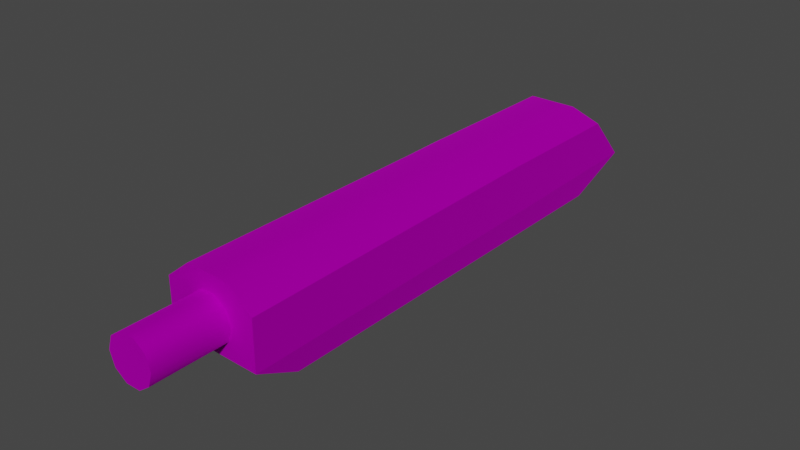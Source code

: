 # Source: TE_Hellwailer_Sight.blend  (saved by Blender 2.80.75; exported with 4.5.12 LTS)
import bpy
from mathutils import Matrix  # noqa: F401  (used for matrix-valued properties, if any)

bpy.ops.wm.read_factory_settings(use_empty=True)
scene = bpy.context.scene
scene.name = 'Scene'

# ---- collections
col_collection = bpy.data.collections.new('Collection'); scene.collection.children.link(col_collection)

# ---- images (referenced by path relative to the original .blend; pixels are not part of the script)
import os
ASSET_DIR = os.environ.get("B2B_ASSET_DIR", "")  # directory of the original .blend (textures are referenced by path, not embedded)
HERE = os.path.dirname(os.path.abspath(__file__))  # packed textures are extracted next to this script under _unpacked/

def load_image(name, relpath, width, height, colorspace="sRGB"):
    """Load a texture the original file referenced (path relative to the .blend, or extracted next to this script)."""
    p = next((c for c in (os.path.join(HERE, relpath), os.path.join(ASSET_DIR, relpath)) if relpath and os.path.exists(c)), "")
    if p:
        img = bpy.data.images.load(p, check_existing=True)
        img.name = name
    else:  # same state as the original file: an image datablock whose file is absent (Cycles renders it pink)
        img = bpy.data.images.new(name, width, height)
        img.source = "FILE"
        img.filepath = "//" + (relpath or name)
    img.colorspace_settings.name = colorspace
    return img
img_map__0_010 = load_image('Map #0.010', 'hellwailer.png', 1024, 1024, 'sRGB')

# ---- materials (node trees are filled in below, after node groups)
mat_hellwailer_003 = bpy.data.materials.new('hellwailer.003')
mat_hellwailer_003.use_transparent_shadow = False
mat_hellwailer_003.diffuse_color = (0.588, 0.588, 0.588, 1.0)
mat_hellwailer_003.roughness = 0.8586
mat_hellwailer_003.specular_intensity = 0.0
mat_hellwailer_003.metallic = 1.0
mat_01___default_slot__2_003 = bpy.data.materials.new('01 - Default Slot #2.003')
mat_01___default_slot__2_003.use_transparent_shadow = False
mat_01___default_slot__2_003.diffuse_color = (0.0, 0.0, 0.0, 1.0)
mat_01___default_slot__2_003.roughness = 0.5528
mat_01___default_slot__2_003.specular_intensity = 1.0
mat_01___default_slot__2_003.metallic = 1.0
mat_fusion_core_003 = bpy.data.materials.new('fusion_core.003')
mat_fusion_core_003.use_transparent_shadow = False
mat_fusion_core_003.diffuse_color = (0.0, 0.9137, 0.2157, 1.0)
mat_fusion_core_003.roughness = 0.8586
mat_fusion_core_003.specular_intensity = 0.0
mat_fusion_core_003.metallic = 1.0

# ---- material node trees
mat_hellwailer_003.use_nodes = True; mat_hellwailer_003.node_tree.nodes.clear()
_N = mat_hellwailer_003.node_tree.nodes; _L = mat_hellwailer_003.node_tree.links
n0 = _N.new('ShaderNodeOutputMaterial'); n0.name = 'Material Output'; n0.location = (300, 300)
n1 = _N.new('ShaderNodeBsdfPrincipled'); n1.name = 'Principled BSDF'; n1.location = (10, 300)
n1.distribution = 'GGX'
n1.subsurface_method = 'BURLEY'
n1.inputs[1].default_value = 1.0
n1.inputs[2].default_value = 0.8586
n1.inputs[3].default_value = 1.45
n1.inputs[13].default_value = 0.0
n1.inputs[27].default_value = (0.0, 0.0, 0.0, 1.0)
n1.inputs[28].default_value = 1.0
n2 = _N.new('ShaderNodeNormalMap'); n2.name = 'Normal Map'; n2.location = (-300, -300)
n2.label = 'Normal/Map'
n2.inputs[0].default_value = 0.14
n3 = _N.new('ShaderNodeTexImage'); n3.name = 'Image Texture'; n3.location = (-300, 600)
n3.image = img_map__0_010
_L.new(n1.outputs[0], n0.inputs[0])
_L.new(n2.outputs[0], n1.inputs[5])
_L.new(n3.outputs[0], n1.inputs[0])
n0.is_active_output = True
mat_01___default_slot__2_003.use_nodes = True; mat_01___default_slot__2_003.node_tree.nodes.clear()
_N = mat_01___default_slot__2_003.node_tree.nodes; _L = mat_01___default_slot__2_003.node_tree.links
n0 = _N.new('ShaderNodeOutputMaterial'); n0.name = 'Material Output'; n0.location = (300, 300)
n1 = _N.new('ShaderNodeBsdfPrincipled'); n1.name = 'Principled BSDF'; n1.location = (10, 300)
n1.distribution = 'GGX'
n1.subsurface_method = 'BURLEY'
n1.inputs[0].default_value = (0.0, 0.0, 0.0, 1.0)
n1.inputs[1].default_value = 1.0
n1.inputs[2].default_value = 0.5528
n1.inputs[3].default_value = 1.45
n1.inputs[13].default_value = 2.0
n1.inputs[27].default_value = (0.0, 0.0, 0.0, 1.0)
n1.inputs[28].default_value = 1.0
n2 = _N.new('ShaderNodeNormalMap'); n2.name = 'Normal Map'; n2.location = (-300, -300)
n2.label = 'Normal/Map'
n2.inputs[0].default_value = 0.14
_L.new(n1.outputs[0], n0.inputs[0])
_L.new(n2.outputs[0], n1.inputs[5])
n0.is_active_output = True
mat_fusion_core_003.use_nodes = True; mat_fusion_core_003.node_tree.nodes.clear()
_N = mat_fusion_core_003.node_tree.nodes; _L = mat_fusion_core_003.node_tree.links
n0 = _N.new('ShaderNodeOutputMaterial'); n0.name = 'Material Output'; n0.location = (300, 300)
n1 = _N.new('ShaderNodeBsdfPrincipled'); n1.name = 'Principled BSDF'; n1.location = (10, 300)
n1.distribution = 'GGX'
n1.subsurface_method = 'BURLEY'
n1.inputs[0].default_value = (0.0, 0.9137, 0.2157, 1.0)
n1.inputs[1].default_value = 1.0
n1.inputs[2].default_value = 0.8586
n1.inputs[3].default_value = 1.45
n1.inputs[13].default_value = 0.0
n1.inputs[27].default_value = (0.0, 0.0, 0.0, 1.0)
n1.inputs[28].default_value = 1.0
n2 = _N.new('ShaderNodeNormalMap'); n2.name = 'Normal Map'; n2.location = (-300, -300)
n2.label = 'Normal/Map'
n2.inputs[0].default_value = 0.14
_L.new(n1.outputs[0], n0.inputs[0])
_L.new(n2.outputs[0], n1.inputs[5])
n0.is_active_output = True

# ---- world
world_world = bpy.data.worlds.new('World'); scene.world = world_world
world_world.use_nodes = True; world_world.node_tree.nodes.clear()
_N = world_world.node_tree.nodes; _L = world_world.node_tree.links
n0 = _N.new('ShaderNodeOutputWorld'); n0.name = 'World Output'; n0.location = (300, 300)
n1 = _N.new('ShaderNodeBackground'); n1.name = 'Background'; n1.location = (10, 300)
n1.inputs[0].default_value = (0.05088, 0.05088, 0.05088, 1.0)
_L.new(n1.outputs[0], n0.inputs[0])
n0.is_active_output = True
world_world.color = (0.05088, 0.05088, 0.05088)
world_world.use_sun_shadow = False
world_world.sun_shadow_jitter_overblur = 0.0

# ---- meshes
me_mesh_010 = bpy.data.meshes.new('Mesh.010')
me_mesh_010.from_pydata([(-0.4444, -2.189, 0.6109), (0.4442, -2.189, 0.6109), (0.4454, -3.721, 0.6109), (-0.4456, -3.721, 0.6109), (-0.4444, 0.9158, 0.6109), (0.4442, 0.9422, 0.6109), (-0.5346, -2.252, 0.2681), (-0.5346, 1.488, 0.2963), (0.5344, 1.518, 0.2963), (0.5344, -2.252, 0.2681), (0.5358, -4.332, 0.2389), (-0.536, -4.332, 0.2389), (-0.535, -2.255, -0.289), (-0.535, 1.488, -0.2519), (0.534, 1.518, -0.2536), (0.534, -2.255, -0.289), (0.5354, -3.866, -0.2734), (-0.5364, -3.866, -0.2734), (-0.2477, -2.255, -0.4819), (-0.2479, 1.503, -0.4805), (-0.2567, -3.704, -0.4664), (0.288, -3.704, -0.4664), (0.2778, -2.255, -0.4819), (0.2393, 1.512, -0.4811), (0.2611, 2.35, -0.03917), (0.2108, 2.35, -0.1941), (0.07902, 2.35, -0.2898), (-0.08387, 2.35, -0.2898), (-0.2157, 2.35, -0.1941), (-0.266, 2.35, -0.03917), (-0.2157, 2.35, 0.1158), (-0.08387, 2.35, 0.2115), (0.07902, 2.35, 0.2115), (0.2108, 2.35, 0.1158), (0.2611, 1.476, -0.03917), (0.2108, 1.476, -0.1941), (0.07902, 1.476, -0.2898), (-0.08387, 1.476, -0.2898), (-0.2157, 1.476, -0.1941), (-0.266, 1.476, -0.03917), (-0.2157, 1.476, 0.1158), (-0.08387, 1.476, 0.2115), (0.07902, 1.476, 0.2115), (0.2108, 1.476, 0.1158)], [], [(13, 19, 18), (18, 12, 13), (18, 20, 17), (17, 12, 18), (0, 4, 7), (7, 6, 0), (4, 5, 8), (8, 7, 4), (5, 1, 9), (9, 8, 5), (1, 2, 10), (10, 9, 1), (2, 3, 11), (11, 10, 2), (3, 0, 6), (6, 11, 3), (6, 7, 13), (13, 12, 6), (7, 8, 14), (7, 14, 23), (7, 23, 19), (7, 19, 13), (8, 9, 15), (15, 14, 8), (9, 10, 16), (16, 15, 9), (10, 11, 17), (10, 17, 20), (10, 20, 21), (10, 21, 16), (11, 6, 12), (12, 17, 11), (23, 22, 18), (18, 19, 23), (22, 21, 20), (20, 18, 22), (14, 15, 22), (22, 23, 14), (15, 16, 21), (21, 22, 15), (24, 34, 35), (35, 25, 24), (25, 35, 36), (36, 26, 25), (26, 36, 37), (37, 27, 26), (27, 37, 38), (38, 28, 27), (28, 38, 39), (39, 29, 28), (29, 39, 40), (40, 30, 29), (30, 40, 41), (41, 31, 30), (31, 41, 42), (42, 32, 31), (32, 42, 43), (43, 33, 32), (33, 43, 34), (34, 24, 33), (24, 25, 26), (26, 27, 28), (24, 26, 28), (28, 29, 30), (24, 28, 30), (30, 31, 32), (24, 30, 32), (33, 24, 32)])
me_mesh_010.polygons.foreach_set('use_smooth', [1, 1, 1, 1, 0, 0, 0, 0, 0, 0, 0, 0, 0, 0, 0, 0, 0, 0, 0, 0, 0, 0, 0, 0, 0, 0, 0, 0, 0, 0, 0, 0, 1, 1, 1, 1, 1, 1, 1, 1, 1, 1, 1, 1, 1, 1, 1, 1, 1, 1, 1, 1, 1, 1, 1, 1, 1, 1, 1, 1, 1, 1, 1, 1, 1, 1, 1, 1])
_k = set([(24, 25), (24, 33), (25, 26), (26, 27), (27, 28), (28, 29), (29, 30), (30, 31), (31, 32), (32, 33)])
me_mesh_010.attributes.new('sharp_edge', 'BOOLEAN', 'EDGE').data.foreach_set('value', [ (min(e.vertices), max(e.vertices)) in _k for e in me_mesh_010.edges])
_uv = me_mesh_010.uv_layers.new(name='UVChannel_1')
_uv.uv.foreach_set('vector', [-0.598, 0.615, -0.5986, 0.6276, -0.4268, 0.6276, -0.4268, 0.6276, -0.4268, 0.615, -0.598, 0.615, -0.4268, 0.6276, -0.3605, 0.6272, -0.3532, 0.6149, -0.3532, 0.6149, -0.4268, 0.615, -0.4268, 0.6276, 0.5704, 0.6223, 0.4303, 0.6223, 0.4045, 0.6368, 0.4045, 0.6368, 0.5733, 0.6381, 0.5704, 0.6223, 0.4303, 0.6223, 0.4242, 0.6174, 0.3982, 0.6319, 0.3982, 0.6319, 0.4045, 0.6368, 0.4303, 0.6223, -0.5684, 1.62, -0.4305, 1.62, -0.4277, 1.637, -0.4277, 1.637, -0.5937, 1.635, -0.5684, 1.62, -0.4305, 1.62, -0.3631, 1.62, -0.3362, 1.638, -0.3362, 1.638, -0.4277, 1.637, -0.4305, 1.62, 0.6346, 0.6174, 0.6396, 0.6223, 0.6671, 0.6395, 0.6671, 0.6395, 0.6622, 0.6345, 0.6346, 0.6174, 0.6396, 0.6223, 0.5704, 0.6223, 0.5733, 0.6381, 0.5733, 0.6381, 0.6671, 0.6395, 0.6396, 0.6223, 0.5733, 0.6381, 0.4045, 0.6368, 0.4045, 0.6621, 0.4045, 0.6621, 0.5734, 0.6638, 0.5733, 0.6381, 0.4119, 0.6191, 0.4721, 0.6191, 0.4721, 0.6501, 0.4119, 0.6191, 0.4721, 0.6501, 0.4555, 0.6629, 0.4119, 0.6191, 0.4555, 0.6629, 0.428, 0.6629, 0.4119, 0.6191, 0.428, 0.6629, 0.4118, 0.65, -0.5937, 1.635, -0.4277, 1.637, -0.4276, 1.665, -0.4276, 1.665, -0.5937, 1.663, -0.5937, 1.635, -0.4277, 1.637, -0.3362, 1.638, -0.3567, 1.664, -0.3567, 1.664, -0.4276, 1.665, -0.4277, 1.637, 0.6594, 0.6992, 0.7494, 0.6992, 0.7495, 0.7606, 0.6594, 0.6992, 0.7495, 0.7606, 0.726, 0.7837, 0.6594, 0.6992, 0.726, 0.7837, 0.6802, 0.7837, 0.6594, 0.6992, 0.6802, 0.7837, 0.6595, 0.7606, 0.6671, 0.6395, 0.5733, 0.6381, 0.5734, 0.6638, 0.5734, 0.6638, 0.6461, 0.6631, 0.6671, 0.6395, -0.5991, 0.649, -0.4268, 0.6507, -0.4268, 0.6276, -0.4268, 0.6276, -0.5986, 0.6276, -0.5991, 0.649, -0.4268, 0.6507, -0.3605, 0.6512, -0.3605, 0.6272, -0.3605, 0.6272, -0.4268, 0.6276, -0.4268, 0.6507, -0.5994, 0.662, -0.4268, 0.662, -0.4268, 0.6507, -0.4268, 0.6507, -0.5991, 0.649, -0.5994, 0.662, -0.4268, 0.662, -0.3532, 0.6621, -0.3605, 0.6512, -0.3605, 0.6512, -0.4268, 0.6507, -0.4268, 0.662, -0.9672, 0.5014, -0.9289, 0.5014, -0.9289, 0.5181, -0.9289, 0.5181, -0.9672, 0.5181, -0.9672, 0.5014, -0.9672, 0.5181, -0.9289, 0.5181, -0.9289, 0.5284, -0.9289, 0.5284, -0.9672, 0.5284, -0.9672, 0.5181, 0.02632, 1.523, 0.07296, 1.523, 0.07296, 1.523, 0.07296, 1.523, 0.02632, 1.523, 0.02632, 1.523, 0.02632, 1.523, 0.07296, 1.523, 0.07296, 1.514, 0.07296, 1.514, 0.02632, 1.514, 0.02632, 1.523, 0.02632, 1.514, 0.07296, 1.514, 0.07296, 1.498, 0.07296, 1.498, 0.02632, 1.498, 0.02632, 1.514, 0.02632, 1.498, 0.07296, 1.498, 0.07296, 1.482, 0.07296, 1.482, 0.02632, 1.482, 0.02632, 1.498, 0.02632, 1.482, 0.07296, 1.482, 0.07296, 1.473, 0.07296, 1.473, 0.02632, 1.473, 0.02632, 1.482, 0.02632, 1.473, 0.07296, 1.473, 0.07296, 1.473, 0.07296, 1.473, 0.02632, 1.473, 0.02632, 1.473, -0.9672, 0.4744, -0.9289, 0.4744, -0.9289, 0.4847, -0.9289, 0.4847, -0.9672, 0.4847, -0.9672, 0.4744, -0.9672, 0.4847, -0.9289, 0.4847, -0.9289, 0.5014, -0.9289, 0.5014, -0.9672, 0.5014, -0.9672, 0.4847, -0.2616, 0.8368, -0.268, 0.8564, -0.2847, 0.8686, -0.2847, 0.8686, -0.3054, 0.8686, -0.3221, 0.8564, -0.2616, 0.8368, -0.2847, 0.8686, -0.3221, 0.8564, -0.3221, 0.8564, -0.3285, 0.8368, -0.3221, 0.8172, -0.2616, 0.8368, -0.3221, 0.8564, -0.3221, 0.8172, -0.3221, 0.8172, -0.3054, 0.805, -0.2847, 0.805, -0.2616, 0.8368, -0.3221, 0.8172, -0.2847, 0.805, -0.268, 0.8172, -0.2616, 0.8368, -0.2847, 0.805])
me_mesh_010.materials.append(mat_hellwailer_003)
me_mesh_010.materials.append(mat_01___default_slot__2_003)
me_mesh_010.materials.append(mat_fusion_core_003)
me_mesh_010.use_remesh_preserve_volume = False
me_mesh_010.use_remesh_preserve_attributes = False
me_mesh_010.use_mirror_vertex_groups = False
me_mesh_010.update()
me_mesh_010.normals_split_custom_set([tuple(v) for v in zip(*[iter([-0.6193, 0.0007212, -0.7851, -0.3242, 0.0003376, -0.946, -0.2921, -0.002615, -0.9564, -0.2921, -0.002615, -0.9564, -0.5575, 0.0003527, -0.8302, -0.6193, 0.0007212, -0.7851, -0.2921, -0.002615, -0.9564, -0.3339, -0.008048, -0.9426, -0.5641, -0.005755, -0.8257, -0.5641, -0.005755, -0.8257, -0.5575, 0.0003527, -0.8302, -0.2921, -0.002615, -0.9564, -0.9613, 0.0, 0.2756, -0.9613, 0.0, 0.2756, -0.9613, 0.0, 0.2756, -0.967, -0.001918, 0.2549, -0.967, -0.001918, 0.2549, -0.967, -0.001918, 0.2549, -0.01426, 0.4811, 0.8766, -0.01426, 0.4811, 0.8766, -0.01426, 0.4811, 0.8766, -0.01374, 0.4804, 0.8769, -0.01374, 0.4804, 0.8769, -0.01374, 0.4804, 0.8769, 0.9671, 0.0, 0.2545, 0.9671, 0.0, 0.2545, 0.9671, 0.0, 0.2545, 0.9622, -0.002032, 0.2722, 0.9622, -0.002032, 0.2722, 0.9622, -0.002032, 0.2722, 0.972, 0.0007506, 0.2351, 0.972, 0.0007506, 0.2351, 0.972, 0.0007506, 0.2351, 0.9669, -0.002929, 0.255, 0.9669, -0.002929, 0.255, 0.9669, -0.002929, 0.255, 0.0, -0.5203, 0.854, 0.0, -0.5203, 0.854, 0.0, -0.5203, 0.854, 0.0, -0.5203, 0.854, 0.0, -0.5203, 0.854, 0.0, -0.5203, 0.854, -0.9671, 0.000747, 0.2544, -0.9671, 0.000747, 0.2544, -0.9671, 0.000747, 0.2544, -0.9707, -0.002721, 0.2405, -0.9707, -0.002721, 0.2405, -0.9707, -0.002721, 0.2405, -1.0, -5.611e-06, 0.0007427, -1.0, -5.611e-06, 0.0007427, -1.0, -5.611e-06, 0.0007427, -1.0, -7.232e-06, 0.0007307, -1.0, -7.232e-06, 0.0007307, -1.0, -7.232e-06, 0.0007307, -0.02858, 0.9996, 0.0006102, -0.02858, 0.9996, 0.0006102, -0.02858, 0.9996, 0.0006102, -0.02547, 0.9997, 0.006659, -0.02547, 0.9997, 0.006659, -0.02547, 0.9997, 0.006659, -0.02032, 0.9997, 0.01179, -0.02032, 0.9997, 0.01179, -0.02032, 0.9997, 0.01179, -0.05026, 0.9987, 0.0007197, -0.05026, 0.9987, 0.0007197, -0.05026, 0.9987, 0.0007197, 1.0, 5.476e-06, -0.0007307, 1.0, 5.476e-06, -0.0007307, 1.0, 5.476e-06, -0.0007307, 1.0, 6.951e-06, -0.0007403, 1.0, 6.951e-06, -0.0007403, 1.0, 6.951e-06, -0.0007403, 1.0, 0.0006871, -0.0001697, 1.0, 0.0006871, -0.0001697, 1.0, 0.0006871, -0.0001697, 1.0, 0.0008768, -0.0007351, 1.0, 0.0008768, -0.0007351, 1.0, 0.0008768, -0.0007351, 0.0, -0.7398, -0.6729, 0.0, -0.7398, -0.6729, 0.0, -0.7398, -0.6729, -0.01575, -0.7559, -0.6545, -0.01575, -0.7559, -0.6545, -0.01575, -0.7559, -0.6545, 0.0, -0.7472, -0.6646, 0.0, -0.7472, -0.6646, 0.0, -0.7472, -0.6646, 0.04257, -0.7391, -0.6723, 0.04257, -0.7391, -0.6723, 0.04257, -0.7391, -0.6723, -1.0, 0.0006744, 0.0007273, -1.0, 0.0006744, 0.0007273, -1.0, 0.0006744, 0.0007273, -1.0, 0.0008995, 0.001613, -1.0, 0.0008995, 0.001613, -1.0, 0.0008995, 0.001613, 0.3242, 0.003595, -0.946, 0.3173, -0.001957, -0.9483, -0.2921, -0.002615, -0.9564, -0.2921, -0.002615, -0.9564, -0.3242, 0.0003376, -0.946, 0.3242, 0.003595, -0.946, 0.3173, -0.001957, -0.9483, 0.3663, -0.008974, -0.9304, -0.3339, -0.008048, -0.9426, -0.3339, -0.008048, -0.9426, -0.2921, -0.002615, -0.9564, 0.3173, -0.001957, -0.9483, 0.6105, 0.006469, -0.792, 0.6022, 0.001385, -0.7983, 0.3173, -0.001957, -0.9483, 0.3173, -0.001957, -0.9483, 0.3242, 0.003595, -0.946, 0.6105, 0.006469, -0.792, 0.6022, 0.001385, -0.7983, 0.612, -0.007099, -0.7908, 0.3663, -0.008974, -0.9304, 0.3663, -0.008974, -0.9304, 0.3173, -0.001957, -0.9483, 0.6022, 0.001385, -0.7983, 1.0, 0.0, 3.072e-06, 1.0, 0.0, -3.212e-06, 0.809, 0.0, -0.5878, 0.809, 0.0, -0.5878, 0.809, 0.0, -0.5878, 1.0, 0.0, 3.072e-06, 0.809, 0.0, -0.5878, 0.809, 0.0, -0.5878, 0.309, 0.0, -0.9511, 0.309, 0.0, -0.9511, 0.309, 0.0, -0.9511, 0.809, 0.0, -0.5878, 0.309, 0.0, -0.9511, 0.309, 0.0, -0.9511, -0.309, 0.0, -0.9511, -0.309, 0.0, -0.9511, -0.309, 0.0, -0.9511, 0.309, 0.0, -0.9511, -0.309, 0.0, -0.9511, -0.309, 0.0, -0.9511, -0.809, 0.0, -0.5878, -0.809, 0.0, -0.5878, -0.809, 0.0, -0.5878, -0.309, 0.0, -0.9511, -0.809, 0.0, -0.5878, -0.809, 0.0, -0.5878, -1.0, 0.0, 3.062e-06, -1.0, 0.0, 3.062e-06, -1.0, 0.0, -2.723e-06, -0.809, 0.0, -0.5878, -1.0, 0.0, -2.723e-06, -1.0, 0.0, 3.062e-06, -0.809, 0.0, 0.5878, -0.809, 0.0, 0.5878, -0.809, 2.063e-07, 0.5878, -1.0, 0.0, -2.723e-06, -0.809, 2.063e-07, 0.5878, -0.809, 0.0, 0.5878, -0.309, 3.14e-07, 0.9511, -0.309, 3.14e-07, 0.9511, -0.309, 5.203e-07, 0.9511, -0.809, 2.063e-07, 0.5878, -0.309, 5.203e-07, 0.9511, -0.309, 3.14e-07, 0.9511, 0.309, 5.203e-07, 0.9511, 0.309, 5.203e-07, 0.9511, 0.309, 3.14e-07, 0.9511, -0.309, 5.203e-07, 0.9511, 0.309, 3.14e-07, 0.9511, 0.309, 5.203e-07, 0.9511, 0.809, 2.063e-07, 0.5878, 0.809, 2.063e-07, 0.5878, 0.809, 0.0, 0.5878, 0.309, 3.14e-07, 0.9511, 0.809, 0.0, 0.5878, 0.809, 2.063e-07, 0.5878, 1.0, 0.0, -3.212e-06, 1.0, 0.0, -3.212e-06, 1.0, 0.0, 3.072e-06, 0.809, 0.0, 0.5878, -5.792e-08, 1.0, 6.412e-07, 0.0, 1.0, 3.822e-06, 0.0, 1.0, 9.793e-07, 0.0, 1.0, 9.793e-07, 0.0, 1.0, -3.822e-06, -1.71e-07, 1.0, -1.671e-06, -5.792e-08, 1.0, 6.412e-07, 0.0, 1.0, 9.793e-07, -1.71e-07, 1.0, -1.671e-06, -1.71e-07, 1.0, -1.671e-06, -2.368e-06, 1.0, -1.911e-06, -1.085e-07, 1.0, -1.52e-06, -5.792e-08, 1.0, 6.412e-07, -1.71e-07, 1.0, -1.671e-06, -1.085e-07, 1.0, -1.52e-06, -1.085e-07, 1.0, -1.52e-06, 0.0, 1.0, 0.0, 4.589e-09, 1.0, 4.777e-07, -5.792e-08, 1.0, 6.412e-07, -1.085e-07, 1.0, -1.52e-06, 4.589e-09, 1.0, 4.777e-07, -1.464e-06, 1.0, 3.822e-06, -5.792e-08, 1.0, 6.412e-07, 4.589e-09, 1.0, 4.777e-07])] * 3)])

# ---- objects
ob_te_hellwailer_sight = bpy.data.objects.new('TE_Hellwailer_Sight', me_mesh_010)

# ---- transforms, parenting, visibility, modifiers, constraints
ob_te_hellwailer_sight.location = (0.0, 0.0, 0.0)
ob_te_hellwailer_sight.rotation_euler = (3.142, -0.0, 0.0)
ob_te_hellwailer_sight.color = (0.8, 0.8, 0.8, 1.0)
ob_te_hellwailer_sight.lineart.crease_threshold = 0.0

# ---- collection membership
col_collection.objects.link(ob_te_hellwailer_sight)

# ---- scene / render settings (as saved in the file)
scene.frame_start = 1; scene.frame_end = 250; scene.frame_set(1)
scene.render.engine = 'BLENDER_EEVEE_NEXT'
scene.cycles.use_denoising = False
scene.cycles.samples = 128
scene.cycles.sampling_pattern = 'TABULATED_SOBOL'
scene.cycles.use_adaptive_sampling = False
scene.cycles.use_light_tree = False
scene.view_settings.view_transform = 'Filmic'
bpy.context.view_layer.update()

# ---- added for rendering (the .blend has no active camera and no usable light): camera, sun
cam_auto = bpy.data.cameras.new('AutoCamera')
cam_auto.lens = 50.0
cam_auto.sensor_width = 36.0
cam_auto.clip_end = 1000.0
ob_auto_camera = bpy.data.objects.new('AutoCamera', cam_auto)
scene.collection.objects.link(ob_auto_camera)
ob_auto_camera.location = (6.34215, -6.62036, 5.00948)
ob_auto_camera.rotation_euler = (1.09748, -7.21219e-08, 0.694738)
scene.camera = ob_auto_camera
light_auto_sun = bpy.data.lights.new('AutoSun', 'SUN')
light_auto_sun.energy = 3.0
light_auto_sun.angle = 0.0523599
ob_auto_sun = bpy.data.objects.new('AutoSun', light_auto_sun)
scene.collection.objects.link(ob_auto_sun)
ob_auto_sun.rotation_euler = (0.872665, 0.174533, 0.523599)
bpy.context.view_layer.update()
